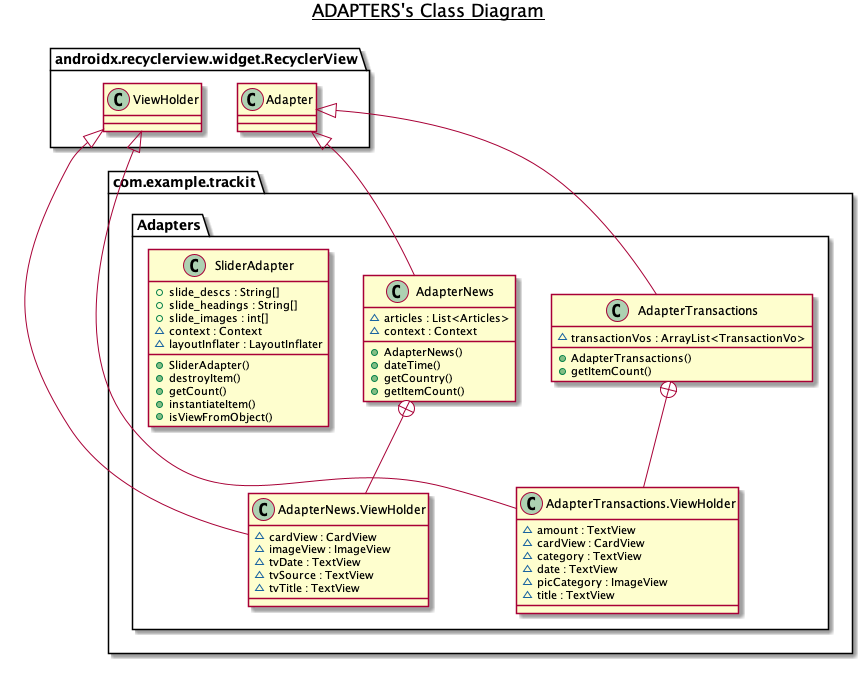

The diagram above was rendered by PlantUML. Its source (embedded in the PNG):
@startuml

title __ADAPTERS's Class Diagram__\n

  namespace com.example.trackit {
    namespace Adapters {
      class com.example.trackit.Adapters.AdapterNews {
          ~ articles : List<Articles>
          ~ context : Context
          + AdapterNews()
          + dateTime()
          + getCountry()
          + getItemCount()
      }
    }
  }
  

  namespace com.example.trackit {
    namespace Adapters {
      class com.example.trackit.Adapters.AdapterNews.ViewHolder {
          ~ cardView : CardView
          ~ imageView : ImageView
          ~ tvDate : TextView
          ~ tvSource : TextView
          ~ tvTitle : TextView
      }
    }
  }
  

  namespace com.example.trackit {
    namespace Adapters {
      class com.example.trackit.Adapters.AdapterTransactions {
          ~ transactionVos : ArrayList<TransactionVo>
          + AdapterTransactions()
          + getItemCount()
      }
    }
  }
  

  namespace com.example.trackit {
    namespace Adapters {
      class com.example.trackit.Adapters.AdapterTransactions.ViewHolder {
          ~ amount : TextView
          ~ cardView : CardView
          ~ category : TextView
          ~ date : TextView
          ~ picCategory : ImageView
          ~ title : TextView
      }
    }
  }
  

  namespace com.example.trackit {
    namespace Adapters {
      class com.example.trackit.Adapters.SliderAdapter {
          + slide_descs : String[]
          + slide_headings : String[]
          + slide_images : int[]
          ~ context : Context
          ~ layoutInflater : LayoutInflater
          + SliderAdapter()
          + destroyItem()
          + getCount()
          + instantiateItem()
          + isViewFromObject()
      }
    }
  }
  

  com.example.trackit.Adapters.AdapterNews -up-|> androidx.recyclerview.widget.RecyclerView.Adapter
  com.example.trackit.Adapters.AdapterNews +-down- com.example.trackit.Adapters.AdapterNews.ViewHolder
  com.example.trackit.Adapters.AdapterNews.ViewHolder -up-|> androidx.recyclerview.widget.RecyclerView.ViewHolder
  com.example.trackit.Adapters.AdapterTransactions -up-|> androidx.recyclerview.widget.RecyclerView.Adapter
  com.example.trackit.Adapters.AdapterTransactions +-down- com.example.trackit.Adapters.AdapterTransactions.ViewHolder
  com.example.trackit.Adapters.AdapterTransactions.ViewHolder -up-|> androidx.recyclerview.widget.RecyclerView.ViewHolder


right footer

endfooter

@enduml